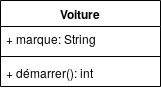

The diagram above was exported from draw.io. Its source (the exported page's mxGraphModel, read from the mxfile embedded in the PNG):
<mxGraphModel dx="800" dy="546" grid="1" gridSize="10" guides="1" tooltips="1" connect="1" arrows="1" fold="1" page="1" pageScale="1" pageWidth="850" pageHeight="1100" math="0" shadow="0">
  <root>
    <mxCell id="0" />
    <mxCell id="1" parent="0" />
    <mxCell id="BDVTBb3SwvSE3buObsbI-6" value="Voiture" style="swimlane;fontStyle=1;align=center;verticalAlign=top;childLayout=stackLayout;horizontal=1;startSize=26;horizontalStack=0;resizeParent=1;resizeParentMax=0;resizeLast=0;collapsible=1;marginBottom=0;" parent="1" vertex="1">
      <mxGeometry x="240" y="200" width="160" height="86" as="geometry" />
    </mxCell>
    <mxCell id="BDVTBb3SwvSE3buObsbI-7" value="+ marque: String" style="text;strokeColor=none;fillColor=none;align=left;verticalAlign=top;spacingLeft=4;spacingRight=4;overflow=hidden;rotatable=0;points=[[0,0.5],[1,0.5]];portConstraint=eastwest;" parent="BDVTBb3SwvSE3buObsbI-6" vertex="1">
      <mxGeometry y="26" width="160" height="26" as="geometry" />
    </mxCell>
    <mxCell id="BDVTBb3SwvSE3buObsbI-8" value="" style="line;strokeWidth=1;fillColor=none;align=left;verticalAlign=middle;spacingTop=-1;spacingLeft=3;spacingRight=3;rotatable=0;labelPosition=right;points=[];portConstraint=eastwest;" parent="BDVTBb3SwvSE3buObsbI-6" vertex="1">
      <mxGeometry y="52" width="160" height="8" as="geometry" />
    </mxCell>
    <mxCell id="BDVTBb3SwvSE3buObsbI-9" value="+ démarrer(): int" style="text;strokeColor=none;fillColor=none;align=left;verticalAlign=top;spacingLeft=4;spacingRight=4;overflow=hidden;rotatable=0;points=[[0,0.5],[1,0.5]];portConstraint=eastwest;" parent="BDVTBb3SwvSE3buObsbI-6" vertex="1">
      <mxGeometry y="60" width="160" height="26" as="geometry" />
    </mxCell>
  </root>
</mxGraphModel>